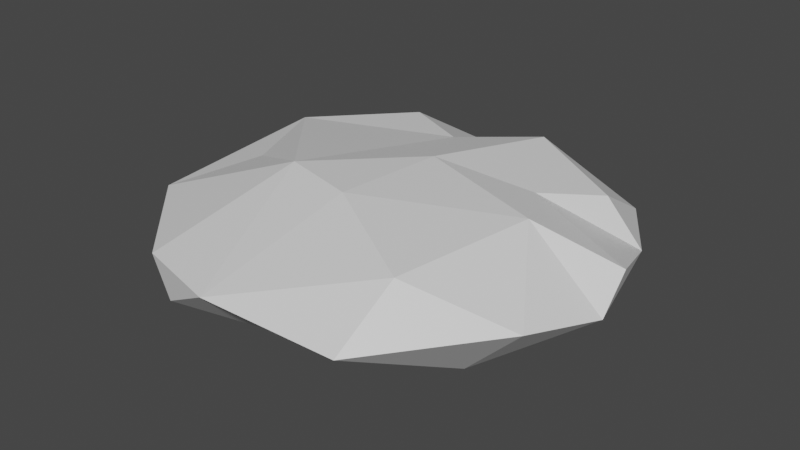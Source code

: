 # Source: rock7.blend  (saved by Blender 2.81.16; exported with 4.5.12 LTS)
import bpy
from mathutils import Matrix  # noqa: F401  (used for matrix-valued properties, if any)

bpy.ops.wm.read_factory_settings(use_empty=True)
scene = bpy.context.scene
scene.name = 'Scene'

# ---- collections
col_collection = bpy.data.collections.new('Collection'); scene.collection.children.link(col_collection)

# ---- materials (node trees are filled in below, after node groups)
mat_material = bpy.data.materials.new('Material')
mat_material.alpha_threshold = 0.0
mat_material.use_transparent_shadow = False
mat_material.line_color = (0.0, 0.0, 0.0, 1.0)

# ---- material node trees
mat_material.use_nodes = True; mat_material.node_tree.nodes.clear()
_N = mat_material.node_tree.nodes; _L = mat_material.node_tree.links
n0 = _N.new('ShaderNodeOutputMaterial'); n0.name = 'Material Output'; n0.location = (300, 300)
n1 = _N.new('ShaderNodeBsdfPrincipled'); n1.name = 'Principled BSDF'; n1.location = (10, 300)
n1.distribution = 'GGX'
n1.subsurface_method = 'BURLEY'
n1.inputs[2].default_value = 0.4
n1.inputs[3].default_value = 1.45
n1.inputs[27].default_value = (0.0, 0.0, 0.0, 1.0)
n1.inputs[28].default_value = 1.0
_L.new(n1.outputs[0], n0.inputs[0])
n0.is_active_output = True

# ---- world
world_world = bpy.data.worlds.new('World'); scene.world = world_world
world_world.use_nodes = True; world_world.node_tree.nodes.clear()
_N = world_world.node_tree.nodes; _L = world_world.node_tree.links
n0 = _N.new('ShaderNodeOutputWorld'); n0.name = 'World Output'; n0.location = (300, 300)
n1 = _N.new('ShaderNodeBackground'); n1.name = 'Background'; n1.location = (10, 300)
n1.inputs[0].default_value = (0.05088, 0.05088, 0.05088, 1.0)
_L.new(n1.outputs[0], n0.inputs[0])
n0.is_active_output = True
world_world.color = (0.05088, 0.05088, 0.05088)
world_world.use_sun_shadow = False
world_world.sun_shadow_jitter_overblur = 0.0

# ---- meshes
me_cube = bpy.data.meshes.new('Cube')
me_cube.from_pydata([(-1.301, -1.472, -0.7109), (-1.51, -2.801, -0.366), (-0.683, 2.844, -0.03708), (1.783, 2.392, -0.07169), (-1.922, -2.685, 0.08719), (-2.329, 2.23, 0.0141), (1.811, 1.537, 0.4396), (1.295, -2.004, 0.6278), (1.245, -2.913, 0.03467), (1.709, -1.267, -0.7325), (2.097, 0.6556, -0.5405), (-0.6692, 1.606, 0.5509), (1.208, 0.8077, 0.5628), (-0.06056, 0.3899, 0.8411), (-2.973, 1.038, 0.4311), (-1.28, -0.8718, 0.8538), (-2.446, -0.3331, 0.4287), (1.702, -0.09316, 0.7139), (-0.2075, -1.159, 0.8595), (-0.6319, -3.062, 0.1355), (-3.285, -1.304, 0.07924), (-3.142, 1.246, -0.06998), (-2.512, 0.1953, -0.5931), (-1.622, 2.034, -0.4867), (-1.671, 0.867, -0.6717), (-0.1121, 1.195, -0.6735), (0.6976, 0.1994, -0.8314), (-0.1891, -0.5409, -0.7525), (1.59, -0.5056, -0.5826), (0.1865, -2.096, -0.6159), (2.469, 1.301, -0.01802), (2.875, -0.3053, -0.07585), (2.825, 0.2267, 0.3147), (2.523, -1.356, 0.08773), (-1.709, 2.144, 0.4963), (-0.07153, 2.8, -0.3625), (0.4429, 2.838, 0.05587), (0.3573, 2.289, 0.6085), (0.9718, 1.882, -0.3903)], [], [(37, 11, 13), (14, 15, 11), (17, 7, 33), (19, 7, 18), (33, 8, 9), (20, 0, 1), (16, 14, 20), (22, 21, 24), (23, 25, 24), (27, 28, 29), (5, 23, 24), (13, 11, 15), (29, 1, 0), (30, 10, 3), (6, 12, 30), (3, 10, 38), (5, 2, 23), (2, 37, 36), (37, 3, 36), (36, 3, 38), (35, 36, 38), (6, 37, 12), (12, 37, 13), (15, 14, 16), (12, 13, 17), (17, 13, 18), (15, 4, 19), (18, 15, 19), (29, 8, 19), (8, 7, 19), (29, 19, 1), (1, 19, 4), (33, 7, 8), (4, 20, 1), (8, 29, 9), (0, 20, 22), (20, 15, 16), (22, 20, 21), (20, 14, 21), (24, 21, 5), (21, 14, 5), (14, 11, 34), (14, 34, 5), (38, 10, 26, 25), (22, 24, 27), (24, 25, 27), (10, 28, 26), (25, 26, 27), (26, 28, 27), (22, 27, 0), (0, 27, 29), (29, 28, 9), (23, 2, 25), (35, 25, 2), (35, 38, 25), (30, 3, 6), (30, 31, 10), (30, 32, 31), (31, 32, 17), (17, 33, 31), (3, 37, 6), (9, 31, 33), (5, 34, 2), (35, 2, 36), (2, 11, 37), (2, 34, 11), (15, 18, 13), (7, 17, 18), (17, 32, 12), (15, 20, 4), (31, 28, 10), (12, 32, 30), (31, 9, 28)])
_uv = me_cube.uv_layers.new(name='UVMap')
_uv.uv.foreach_set('vector', [0.7074, 0.4866, 0.7744, 0.5242, 0.7406, 0.5986, 0.8739, 0.5935, 0.817, 0.6716, 0.7744, 0.5242, 0.6551, 0.6237, 0.6569, 0.7836, 0.5274, 0.6982, 0.7551, 0.7518, 0.6791, 0.7582, 0.7509, 0.6878, 0.5274, 0.6982, 0.507, 0.8066, 0.3407, 0.8, 0.4979, 0.06304, 0.3786, 0.04318, 0.431, 0.0003408, 0.6192, 0.1097, 0.5612, 0.1862, 0.4979, 0.06304, 0.3773, 0.1442, 0.4817, 0.1943, 0.3798, 0.2043, 0.172, 0.4996, 0.2535, 0.549, 0.173, 0.5717, 0.2458, 0.6467, 0.3426, 0.6475, 0.2596, 0.7368, 0.1406, 0.5, 0.172, 0.4996, 0.173, 0.5717, 0.7406, 0.5986, 0.7744, 0.5242, 0.817, 0.6716, 0.2596, 0.7368, 0.2162, 0.7522, 0.1925, 0.6994, 0.4908, 0.5434, 0.3727, 0.5747, 0.4932, 0.472, 0.6383, 0.5071, 0.6789, 0.5586, 0.4908, 0.5434, 0.4932, 0.472, 0.3727, 0.5747, 0.3015, 0.4942, 0.4915, 0.2645, 0.4878, 0.3539, 0.3886, 0.2963, 0.4878, 0.3539, 0.6059, 0.4024, 0.5085, 0.4044, 0.6059, 0.4024, 0.4932, 0.472, 0.5085, 0.4044, 0.5085, 0.4044, 0.4932, 0.472, 0.3534, 0.4386, 0.4392, 0.38, 0.5085, 0.4044, 0.3534, 0.4386, 0.6383, 0.5071, 0.7074, 0.4866, 0.6789, 0.5586, 0.6789, 0.5586, 0.7074, 0.4866, 0.7406, 0.5986, 0.817, 0.6716, 0.8739, 0.5935, 0.8673, 0.6333, 0.6789, 0.5586, 0.7406, 0.5986, 0.6551, 0.6237, 0.6551, 0.6237, 0.7406, 0.5986, 0.7509, 0.6878, 0.817, 0.6716, 0.8396, 0.7308, 0.8284, 0.7503, 0.7509, 0.6878, 0.817, 0.6716, 0.7981, 0.7513, 0.371, 0.8695, 0.507, 0.8066, 0.5408, 0.9002, 0.507, 0.8066, 0.6569, 0.7836, 0.5408, 0.9002, 0.371, 0.8695, 0.5408, 0.9002, 0.4413, 0.9396, 0.4413, 0.9396, 0.5408, 0.9002, 0.5164, 0.9619, 0.5274, 0.6982, 0.6569, 0.7836, 0.507, 0.8066, 0.5164, 0.9619, 0.51, 1.0, 0.4413, 0.9396, 0.507, 0.8066, 0.371, 0.8695, 0.3527, 0.8192, 0.3786, 0.04318, 0.4979, 0.06304, 0.3773, 0.1442, 0.4979, 0.06304, 0.623, 0.06635, 0.6192, 0.1097, 0.3773, 0.1442, 0.4979, 0.06304, 0.4817, 0.1943, 0.4979, 0.06304, 0.5612, 0.1862, 0.4817, 0.1943, 0.3798, 0.2043, 0.4817, 0.1943, 0.4915, 0.2645, 0.4817, 0.1943, 0.5612, 0.1862, 0.4915, 0.2645, 0.5612, 0.1862, 0.6212, 0.2159, 0.5942, 0.2928, 0.5612, 0.1862, 0.5942, 0.2928, 0.4915, 0.2645, 0.3015, 0.4942, 0.3727, 0.5747, 0.287, 0.6045, 0.2535, 0.549, 0.1298, 0.6064, 0.173, 0.5717, 0.2458, 0.6467, 0.173, 0.5717, 0.2535, 0.549, 0.2458, 0.6467, 0.3727, 0.5747, 0.3426, 0.6475, 0.287, 0.6045, 0.2535, 0.549, 0.287, 0.6045, 0.2458, 0.6467, 0.287, 0.6045, 0.3426, 0.6475, 0.2458, 0.6467, 0.1298, 0.6064, 0.2458, 0.6467, 0.1925, 0.6994, 0.1925, 0.6994, 0.2458, 0.6467, 0.2596, 0.7368, 0.2596, 0.7368, 0.3426, 0.6475, 0.3447, 0.704, 0.172, 0.4996, 0.2019, 0.4987, 0.2535, 0.549, 0.26, 0.4922, 0.2535, 0.549, 0.2363, 0.503, 0.26, 0.4922, 0.3015, 0.4942, 0.2535, 0.549, 0.4908, 0.5434, 0.4932, 0.472, 0.6383, 0.5071, 0.4908, 0.5434, 0.4741, 0.6349, 0.3727, 0.5747, 0.4908, 0.5434, 0.5486, 0.6075, 0.4741, 0.6349, 0.4741, 0.6349, 0.5486, 0.6075, 0.6551, 0.6237, 0.6551, 0.6237, 0.5274, 0.6982, 0.4741, 0.6349, 0.4932, 0.472, 0.6059, 0.4024, 0.6383, 0.5071, 0.3447, 0.704, 0.4741, 0.6349, 0.5274, 0.6982, 0.4915, 0.2645, 0.5942, 0.2928, 0.4878, 0.3539, 0.4392, 0.38, 0.4878, 0.3539, 0.5085, 0.4044, 0.4878, 0.3539, 0.6274, 0.3412, 0.6059, 0.4024, 0.4878, 0.3539, 0.5942, 0.2928, 0.6274, 0.3412, 0.817, 0.6716, 0.7509, 0.6878, 0.7406, 0.5986, 0.6791, 0.7582, 0.6551, 0.6237, 0.7509, 0.6878, 0.6551, 0.6237, 0.5486, 0.6075, 0.6789, 0.5586, 0.623, 0.06635, 0.4979, 0.06304, 0.5515, 0.006805, 0.4741, 0.6349, 0.3426, 0.6475, 0.3727, 0.5747, 0.6789, 0.5586, 0.5486, 0.6075, 0.4908, 0.5434, 0.4741, 0.6349, 0.3447, 0.704, 0.3426, 0.6475])
me_cube.materials.append(mat_material)
me_cube.use_remesh_preserve_volume = False
me_cube.use_remesh_preserve_attributes = False
me_cube.use_mirror_vertex_groups = False
me_cube.update()

# ---- objects
ob_cube = bpy.data.objects.new('Cube', me_cube)

# ---- transforms, parenting, visibility, modifiers, constraints
ob_cube.location = (0.0, 0.0, 0.0)
ob_cube.lock_rotations_4d = False
ob_cube.empty_display_type = 'ARROWS'
ob_cube.lineart.crease_threshold = 0.0

# ---- collection membership
col_collection.objects.link(ob_cube)

# ---- scene / render settings (as saved in the file)
scene.frame_start = 1; scene.frame_end = 250; scene.frame_set(1)
scene.render.engine = 'BLENDER_EEVEE_NEXT'
scene.cycles.use_denoising = False
scene.cycles.samples = 128
scene.cycles.sampling_pattern = 'TABULATED_SOBOL'
scene.cycles.use_adaptive_sampling = False
scene.cycles.use_light_tree = False
scene.view_settings.view_transform = 'Filmic'
bpy.context.view_layer.update()

# ---- added for rendering (the .blend has no active camera and no usable light): camera, sun
cam_auto = bpy.data.cameras.new('AutoCamera')
cam_auto.lens = 50.0
cam_auto.sensor_width = 36.0
cam_auto.clip_end = 1000.0
ob_auto_camera = bpy.data.objects.new('AutoCamera', cam_auto)
scene.collection.objects.link(ob_auto_camera)
ob_auto_camera.location = (7.84506, -9.76851, 6.45384)
ob_auto_camera.rotation_euler = (1.09748, -7.21219e-08, 0.694738)
scene.camera = ob_auto_camera
light_auto_sun = bpy.data.lights.new('AutoSun', 'SUN')
light_auto_sun.energy = 3.0
light_auto_sun.angle = 0.0523599
ob_auto_sun = bpy.data.objects.new('AutoSun', light_auto_sun)
scene.collection.objects.link(ob_auto_sun)
ob_auto_sun.rotation_euler = (0.872665, 0.174533, 0.523599)
bpy.context.view_layer.update()
